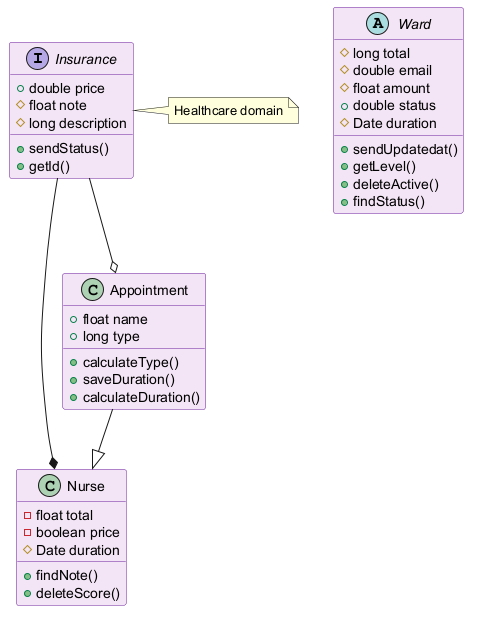

The diagram above was rendered by PlantUML. Its source (embedded in the PNG):
@startuml
skinparam backgroundColor #FFFFFF
skinparam classBackgroundColor #F3E5F5
skinparam classBorderColor #6A1B9A
interface Insurance {
  +double price
  #float note
  #long description
  +sendStatus()
  +getId()
}
class Nurse {
  -float total
  -boolean price
  #Date duration
  +findNote()
  +deleteScore()
}
abstract class Ward {
  #long total
  #double email
  #float amount
  +double status
  #Date duration
  +sendUpdatedat()
  +getLevel()
  +deleteActive()
  +findStatus()
}
class Appointment {
  +float name
  +long type
  +calculateType()
  +saveDuration()
  +calculateDuration()
}
Insurance --o Appointment
Appointment --|> Nurse
Insurance --* Nurse
note right of Insurance : Healthcare domain
@enduml